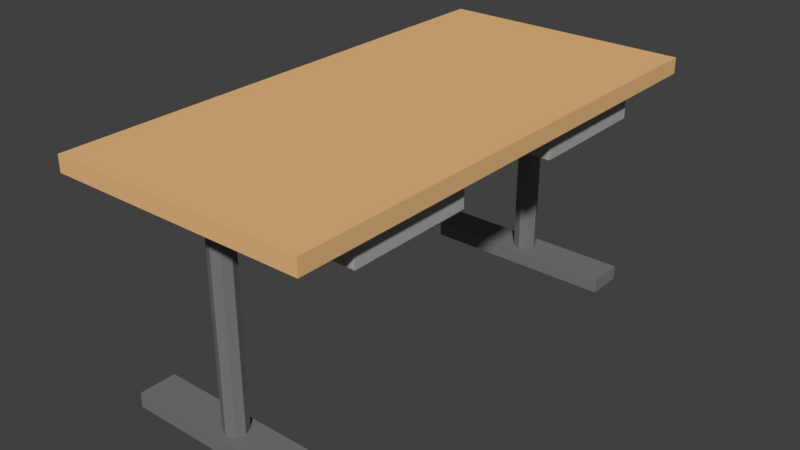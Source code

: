 # Source: Desk.blend  (saved by Blender 2.79.0; exported with 4.5.12 LTS)
import bpy
from mathutils import Matrix  # noqa: F401  (used for matrix-valued properties, if any)

bpy.ops.wm.read_factory_settings(use_empty=True)
scene = bpy.context.scene
scene.name = 'Scene'

# ---- collections
col_collection_1 = bpy.data.collections.new('Collection 1'); scene.collection.children.link(col_collection_1)

# ---- materials (node trees are filled in below, after node groups)
mat_drawer = bpy.data.materials.new('Drawer')
mat_drawer.alpha_threshold = 0.0
mat_drawer.use_transparent_shadow = False
mat_drawer.diffuse_color = (0.402, 0.402, 0.402, 1.0)
mat_drawer.roughness = 0.5
mat_drawer.line_color = (0.0, 0.0, 0.0, 1.0)
mat_plate = bpy.data.materials.new('Plate')
mat_plate.alpha_threshold = 0.0
mat_plate.use_transparent_shadow = False
mat_plate.diffuse_color = (0.8, 0.4823, 0.2178, 1.0)
mat_plate.roughness = 0.5
mat_leg = bpy.data.materials.new('Leg')
mat_leg.alpha_threshold = 0.0
mat_leg.use_transparent_shadow = False
mat_leg.diffuse_color = (0.1902, 0.1902, 0.1902, 1.0)
mat_leg.roughness = 0.5

# ---- material node trees

# ---- world
world_world = bpy.data.worlds.new('World'); scene.world = world_world
world_world.color = (0.05088, 0.05088, 0.05088)
world_world.use_sun_shadow = False
world_world.sun_shadow_jitter_overblur = 0.0
world_world.cycles.sampling_method = 'MANUAL'

# ---- meshes
me_desk = bpy.data.meshes.new('Desk')
me_desk.from_pydata([(-0.208, 0.2061, 0.6039), (-0.208, 0.2061, 0.7039), (-0.208, 0.6061, 0.6039), (-0.208, 0.6061, 0.7039), (0.3511, 0.2061, 0.6039), (0.3511, 0.2061, 0.7039), (0.3511, 0.6061, 0.6039), (0.3511, 0.6061, 0.7039), (-0.208, -0.5767, 0.6039), (-0.208, -0.5767, 0.7039), (-0.208, -0.1767, 0.6039), (-0.208, -0.1767, 0.7039), (0.3511, -0.5767, 0.6039), (0.3511, -0.5767, 0.7039), (0.3511, -0.1767, 0.6039), (0.3511, -0.1767, 0.7039), (-5.215e-08, -0.6195, 0.0), (-5.215e-08, -0.6195, 0.725), (0.02572, -0.6301, 0.0), (0.02572, -0.6301, 0.725), (0.03638, -0.6559, 0.0), (0.03638, -0.6559, 0.725), (0.02572, -0.6816, 0.0), (0.02572, -0.6816, 0.725), (-5.215e-08, -0.6922, 0.0), (-5.215e-08, -0.6922, 0.725), (-0.02572, -0.6816, 0.0), (-0.02572, -0.6816, 0.725), (-0.03638, -0.6559, 0.0), (-0.03638, -0.6559, 0.725), (-0.02572, -0.6301, 0.0), (-0.02572, -0.6301, 0.725), (-0.3129, -0.7142, 0.0), (-0.3129, -0.7142, 0.04549), (-0.3129, -0.5985, 0.0), (-0.3129, -0.5985, 0.04549), (0.3129, -0.7142, 0.0), (0.3129, -0.7142, 0.04549), (0.3129, -0.5985, 0.0), (0.3129, -0.5985, 0.04549), (-5.215e-08, 0.6195, 0.0), (-5.215e-08, 0.6195, 0.725), (0.02572, 0.6301, 0.0), (0.02572, 0.6301, 0.725), (0.03638, 0.6559, 0.0), (0.03638, 0.6559, 0.725), (0.02572, 0.6816, 0.0), (0.02572, 0.6816, 0.725), (-5.215e-08, 0.6922, 0.0), (-5.215e-08, 0.6922, 0.725), (-0.02572, 0.6816, 0.0), (-0.02572, 0.6816, 0.725), (-0.03638, 0.6559, 0.0), (-0.03638, 0.6559, 0.725), (-0.02572, 0.6301, 0.0), (-0.02572, 0.6301, 0.725), (-0.3129, 0.7142, 0.0), (-0.3129, 0.7142, 0.04549), (-0.3129, 0.5985, 0.0), (-0.3129, 0.5985, 0.04549), (0.3129, 0.7142, 0.0), (0.3129, 0.7142, 0.04549), (0.3129, 0.5985, 0.0), (0.3129, 0.5985, 0.04549), (0.4, 0.8, 0.7), (0.4, -0.8, 0.7), (-0.4, -0.8, 0.7), (-0.4, 0.8, 0.7), (0.4, 0.8, 0.75), (0.4, -0.8, 0.75), (-0.4, -0.8, 0.75), (-0.4, 0.8, 0.75)], [], [(0, 1, 3, 2), (2, 3, 7, 6), (6, 7, 5, 4), (4, 5, 1, 0), (2, 6, 4, 0), (7, 3, 1, 5), (8, 9, 11, 10), (10, 11, 15, 14), (14, 15, 13, 12), (12, 13, 9, 8), (10, 14, 12, 8), (15, 11, 9, 13), (16, 17, 19, 18), (18, 19, 21, 20), (20, 21, 23, 22), (22, 23, 25, 24), (24, 25, 27, 26), (26, 27, 29, 28), (19, 17, 31, 29, 27, 25, 23, 21), (28, 29, 31, 30), (30, 31, 17, 16), (16, 18, 20, 22, 24, 26, 28, 30), (32, 33, 35, 34), (34, 35, 39, 38), (38, 39, 37, 36), (36, 37, 33, 32), (34, 38, 36, 32), (39, 35, 33, 37), (40, 42, 43, 41), (42, 44, 45, 43), (44, 46, 47, 45), (46, 48, 49, 47), (48, 50, 51, 49), (50, 52, 53, 51), (43, 45, 47, 49, 51, 53, 55, 41), (52, 54, 55, 53), (54, 40, 41, 55), (40, 54, 52, 50, 48, 46, 44, 42), (56, 58, 59, 57), (58, 62, 63, 59), (62, 60, 61, 63), (60, 56, 57, 61), (58, 56, 60, 62), (63, 61, 57, 59), (64, 65, 66, 67), (68, 71, 70, 69), (64, 68, 69, 65), (65, 69, 70, 66), (66, 70, 71, 67), (68, 64, 67, 71)])
me_desk.polygons.foreach_set('material_index', [0, 0, 0, 0, 0, 0, 0, 0, 0, 0, 0, 0, 2, 2, 2, 2, 2, 2, 2, 2, 2, 2, 2, 2, 2, 2, 2, 2, 2, 2, 2, 2, 2, 2, 2, 2, 2, 2, 2, 2, 2, 2, 2, 2, 1, 1, 1, 1, 1, 1])
me_desk.materials.append(mat_drawer)
me_desk.materials.append(mat_plate)
me_desk.materials.append(mat_leg)
me_desk.use_remesh_preserve_volume = False
me_desk.use_remesh_preserve_attributes = False
me_desk.use_mirror_vertex_groups = False
me_desk.update()

# ---- objects
ob_desk = bpy.data.objects.new('Desk', me_desk)

# ---- transforms, parenting, visibility, modifiers, constraints
ob_desk.location = (0.0, 0.0, 0.0)
ob_desk.lineart.crease_threshold = 0.0

# ---- collection membership
col_collection_1.objects.link(ob_desk)

# ---- scene / render settings (as saved in the file)
scene.frame_start = 1; scene.frame_end = 250; scene.frame_set(1)
scene.render.engine = 'BLENDER_EEVEE_NEXT'
scene.render.resolution_percentage = 50
scene.render.dither_intensity = 0.0
scene.cycles.use_denoising = False
scene.cycles.samples = 128
scene.cycles.sampling_pattern = 'TABULATED_SOBOL'
scene.cycles.use_adaptive_sampling = False
scene.cycles.use_light_tree = False
scene.cycles.blur_glossy = 0.0
scene.cycles.sample_clamp_indirect = 0.0
scene.view_settings.view_transform = 'Standard'
bpy.context.view_layer.update()

# ---- added for rendering (the .blend has no active camera and no usable light): camera, sun
cam_auto = bpy.data.cameras.new('AutoCamera')
cam_auto.lens = 50.0
cam_auto.sensor_width = 36.0
cam_auto.clip_end = 1000.0
ob_auto_camera = bpy.data.objects.new('AutoCamera', cam_auto)
scene.collection.objects.link(ob_auto_camera)
ob_auto_camera.location = (1.79467, -2.15361, 1.81074)
ob_auto_camera.rotation_euler = (1.09748, -7.21219e-08, 0.694738)
scene.camera = ob_auto_camera
light_auto_sun = bpy.data.lights.new('AutoSun', 'SUN')
light_auto_sun.energy = 3.0
light_auto_sun.angle = 0.0523599
ob_auto_sun = bpy.data.objects.new('AutoSun', light_auto_sun)
scene.collection.objects.link(ob_auto_sun)
ob_auto_sun.rotation_euler = (0.872665, 0.174533, 0.523599)
bpy.context.view_layer.update()
